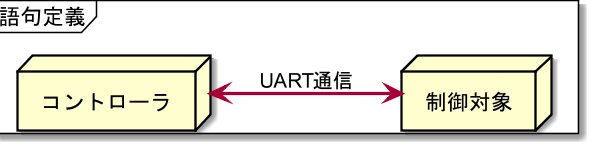

The diagram above was rendered by PlantUML. Its source (embedded in the PNG):
@startuml deployment_device_components
skinparamlocked dpi 150
left to right direction

mainframe 語句定義

node "制御対象" as Target
node "コントローラ" as Controller

Controller <==> Target: "UART通信"
@enduml